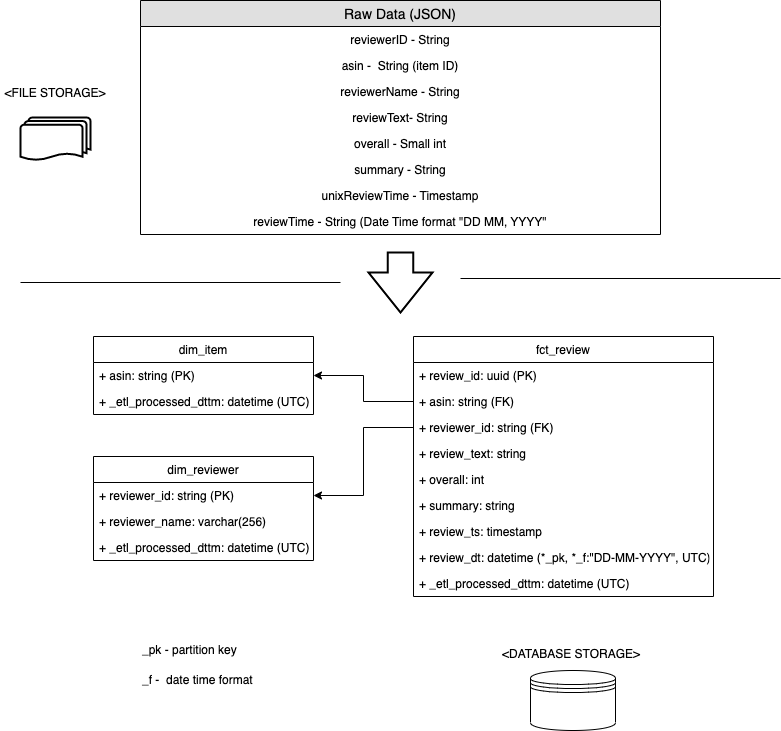

The diagram above was exported from draw.io. Its source (the exported page's mxGraphModel, read from the mxfile embedded in the PNG):
<mxGraphModel dx="1106" dy="892" grid="1" gridSize="10" guides="1" tooltips="1" connect="1" arrows="1" fold="1" page="1" pageScale="1" pageWidth="827" pageHeight="1169" math="0" shadow="0">
  <root>
    <mxCell id="0" />
    <mxCell id="1" parent="0" />
    <mxCell id="bHBlqcUbamEmP1C2zonD-1" value="Raw Data (JSON)" style="swimlane;fontStyle=0;childLayout=stackLayout;horizontal=1;startSize=26;fillColor=#e0e0e0;horizontalStack=0;resizeParent=1;resizeParentMax=0;resizeLast=0;collapsible=1;marginBottom=0;swimlaneFillColor=#ffffff;align=center;fontSize=14;" parent="1" vertex="1">
      <mxGeometry x="160" y="40" width="520" height="234" as="geometry" />
    </mxCell>
    <mxCell id="bHBlqcUbamEmP1C2zonD-2" value="reviewerID - String" style="text;strokeColor=none;fillColor=none;spacingLeft=4;spacingRight=4;overflow=hidden;rotatable=0;points=[[0,0.5],[1,0.5]];portConstraint=eastwest;fontSize=12;align=center;" parent="bHBlqcUbamEmP1C2zonD-1" vertex="1">
      <mxGeometry y="26" width="520" height="26" as="geometry" />
    </mxCell>
    <mxCell id="bHBlqcUbamEmP1C2zonD-3" value="asin -  String (item ID)" style="text;strokeColor=none;fillColor=none;spacingLeft=4;spacingRight=4;overflow=hidden;rotatable=0;points=[[0,0.5],[1,0.5]];portConstraint=eastwest;fontSize=12;align=center;" parent="bHBlqcUbamEmP1C2zonD-1" vertex="1">
      <mxGeometry y="52" width="520" height="26" as="geometry" />
    </mxCell>
    <mxCell id="bHBlqcUbamEmP1C2zonD-4" value="reviewerName - String&#10;" style="text;strokeColor=none;fillColor=none;spacingLeft=4;spacingRight=4;overflow=hidden;rotatable=0;points=[[0,0.5],[1,0.5]];portConstraint=eastwest;fontSize=12;align=center;" parent="bHBlqcUbamEmP1C2zonD-1" vertex="1">
      <mxGeometry y="78" width="520" height="26" as="geometry" />
    </mxCell>
    <mxCell id="bHBlqcUbamEmP1C2zonD-5" value="reviewText- String" style="text;strokeColor=none;fillColor=none;spacingLeft=4;spacingRight=4;overflow=hidden;rotatable=0;points=[[0,0.5],[1,0.5]];portConstraint=eastwest;fontSize=12;align=center;" parent="bHBlqcUbamEmP1C2zonD-1" vertex="1">
      <mxGeometry y="104" width="520" height="26" as="geometry" />
    </mxCell>
    <mxCell id="bHBlqcUbamEmP1C2zonD-6" value="overall - Small int" style="text;strokeColor=none;fillColor=none;spacingLeft=4;spacingRight=4;overflow=hidden;rotatable=0;points=[[0,0.5],[1,0.5]];portConstraint=eastwest;fontSize=12;align=center;" parent="bHBlqcUbamEmP1C2zonD-1" vertex="1">
      <mxGeometry y="130" width="520" height="26" as="geometry" />
    </mxCell>
    <mxCell id="bHBlqcUbamEmP1C2zonD-7" value="summary - String" style="text;strokeColor=none;fillColor=none;spacingLeft=4;spacingRight=4;overflow=hidden;rotatable=0;points=[[0,0.5],[1,0.5]];portConstraint=eastwest;fontSize=12;align=center;" parent="bHBlqcUbamEmP1C2zonD-1" vertex="1">
      <mxGeometry y="156" width="520" height="26" as="geometry" />
    </mxCell>
    <mxCell id="bHBlqcUbamEmP1C2zonD-8" value="unixReviewTime - Timestamp" style="text;strokeColor=none;fillColor=none;spacingLeft=4;spacingRight=4;overflow=hidden;rotatable=0;points=[[0,0.5],[1,0.5]];portConstraint=eastwest;fontSize=12;align=center;" parent="bHBlqcUbamEmP1C2zonD-1" vertex="1">
      <mxGeometry y="182" width="520" height="26" as="geometry" />
    </mxCell>
    <mxCell id="bHBlqcUbamEmP1C2zonD-9" value="reviewTime - String (Date Time format &quot;DD MM, YYYY&quot;" style="text;strokeColor=none;fillColor=none;spacingLeft=4;spacingRight=4;overflow=hidden;rotatable=0;points=[[0,0.5],[1,0.5]];portConstraint=eastwest;fontSize=12;align=center;" parent="bHBlqcUbamEmP1C2zonD-1" vertex="1">
      <mxGeometry y="208" width="520" height="26" as="geometry" />
    </mxCell>
    <mxCell id="bHBlqcUbamEmP1C2zonD-10" style="edgeStyle=orthogonalEdgeStyle;rounded=0;orthogonalLoop=1;jettySize=auto;html=1;exitX=1;exitY=0.5;exitDx=0;exitDy=0;" parent="bHBlqcUbamEmP1C2zonD-1" source="bHBlqcUbamEmP1C2zonD-5" target="bHBlqcUbamEmP1C2zonD-5" edge="1">
      <mxGeometry relative="1" as="geometry" />
    </mxCell>
    <mxCell id="bHBlqcUbamEmP1C2zonD-22" value="dim_reviewer" style="swimlane;fontStyle=0;childLayout=stackLayout;horizontal=1;startSize=26;fillColor=none;horizontalStack=0;resizeParent=1;resizeParentMax=0;resizeLast=0;collapsible=1;marginBottom=0;align=center;" parent="1" vertex="1">
      <mxGeometry x="113" y="496" width="220" height="104" as="geometry" />
    </mxCell>
    <mxCell id="bHBlqcUbamEmP1C2zonD-23" value="+ reviewer_id: string (PK)" style="text;strokeColor=none;fillColor=none;align=left;verticalAlign=top;spacingLeft=4;spacingRight=4;overflow=hidden;rotatable=0;points=[[0,0.5],[1,0.5]];portConstraint=eastwest;" parent="bHBlqcUbamEmP1C2zonD-22" vertex="1">
      <mxGeometry y="26" width="220" height="26" as="geometry" />
    </mxCell>
    <mxCell id="bHBlqcUbamEmP1C2zonD-24" value="+ reviewer_name: varchar(256)" style="text;strokeColor=none;fillColor=none;align=left;verticalAlign=top;spacingLeft=4;spacingRight=4;overflow=hidden;rotatable=0;points=[[0,0.5],[1,0.5]];portConstraint=eastwest;" parent="bHBlqcUbamEmP1C2zonD-22" vertex="1">
      <mxGeometry y="52" width="220" height="26" as="geometry" />
    </mxCell>
    <mxCell id="bHBlqcUbamEmP1C2zonD-31" value="+ _etl_processed_dttm: datetime (UTC)" style="text;strokeColor=none;fillColor=none;align=left;verticalAlign=top;spacingLeft=4;spacingRight=4;overflow=hidden;rotatable=0;points=[[0,0.5],[1,0.5]];portConstraint=eastwest;" parent="bHBlqcUbamEmP1C2zonD-22" vertex="1">
      <mxGeometry y="78" width="220" height="26" as="geometry" />
    </mxCell>
    <mxCell id="bHBlqcUbamEmP1C2zonD-27" value="dim_item" style="swimlane;fontStyle=0;childLayout=stackLayout;horizontal=1;startSize=26;fillColor=none;horizontalStack=0;resizeParent=1;resizeParentMax=0;resizeLast=0;collapsible=1;marginBottom=0;align=center;" parent="1" vertex="1">
      <mxGeometry x="113" y="376" width="220" height="78" as="geometry" />
    </mxCell>
    <mxCell id="bHBlqcUbamEmP1C2zonD-28" value="+ asin: string (PK)" style="text;strokeColor=none;fillColor=none;align=left;verticalAlign=top;spacingLeft=4;spacingRight=4;overflow=hidden;rotatable=0;points=[[0,0.5],[1,0.5]];portConstraint=eastwest;" parent="bHBlqcUbamEmP1C2zonD-27" vertex="1">
      <mxGeometry y="26" width="220" height="26" as="geometry" />
    </mxCell>
    <mxCell id="bHBlqcUbamEmP1C2zonD-29" value="+ _etl_processed_dttm: datetime (UTC)" style="text;strokeColor=none;fillColor=none;align=left;verticalAlign=top;spacingLeft=4;spacingRight=4;overflow=hidden;rotatable=0;points=[[0,0.5],[1,0.5]];portConstraint=eastwest;" parent="bHBlqcUbamEmP1C2zonD-27" vertex="1">
      <mxGeometry y="52" width="220" height="26" as="geometry" />
    </mxCell>
    <mxCell id="bHBlqcUbamEmP1C2zonD-32" value="fct_review" style="swimlane;fontStyle=0;childLayout=stackLayout;horizontal=1;startSize=26;fillColor=none;horizontalStack=0;resizeParent=1;resizeParentMax=0;resizeLast=0;collapsible=1;marginBottom=0;align=center;" parent="1" vertex="1">
      <mxGeometry x="433" y="376" width="300" height="260" as="geometry" />
    </mxCell>
    <mxCell id="bHBlqcUbamEmP1C2zonD-33" value="+ review_id: uuid (PK)" style="text;strokeColor=none;fillColor=none;align=left;verticalAlign=top;spacingLeft=4;spacingRight=4;overflow=hidden;rotatable=0;points=[[0,0.5],[1,0.5]];portConstraint=eastwest;" parent="bHBlqcUbamEmP1C2zonD-32" vertex="1">
      <mxGeometry y="26" width="300" height="26" as="geometry" />
    </mxCell>
    <mxCell id="bHBlqcUbamEmP1C2zonD-34" value="+ asin: string (FK)" style="text;strokeColor=none;fillColor=none;align=left;verticalAlign=top;spacingLeft=4;spacingRight=4;overflow=hidden;rotatable=0;points=[[0,0.5],[1,0.5]];portConstraint=eastwest;" parent="bHBlqcUbamEmP1C2zonD-32" vertex="1">
      <mxGeometry y="52" width="300" height="26" as="geometry" />
    </mxCell>
    <mxCell id="bHBlqcUbamEmP1C2zonD-35" value="+ reviewer_id: string (FK)" style="text;strokeColor=none;fillColor=none;align=left;verticalAlign=top;spacingLeft=4;spacingRight=4;overflow=hidden;rotatable=0;points=[[0,0.5],[1,0.5]];portConstraint=eastwest;" parent="bHBlqcUbamEmP1C2zonD-32" vertex="1">
      <mxGeometry y="78" width="300" height="26" as="geometry" />
    </mxCell>
    <mxCell id="bHBlqcUbamEmP1C2zonD-40" value="+ review_text: string " style="text;strokeColor=none;fillColor=none;align=left;verticalAlign=top;spacingLeft=4;spacingRight=4;overflow=hidden;rotatable=0;points=[[0,0.5],[1,0.5]];portConstraint=eastwest;" parent="bHBlqcUbamEmP1C2zonD-32" vertex="1">
      <mxGeometry y="104" width="300" height="26" as="geometry" />
    </mxCell>
    <mxCell id="bHBlqcUbamEmP1C2zonD-41" value="+ overall: int" style="text;strokeColor=none;fillColor=none;align=left;verticalAlign=top;spacingLeft=4;spacingRight=4;overflow=hidden;rotatable=0;points=[[0,0.5],[1,0.5]];portConstraint=eastwest;" parent="bHBlqcUbamEmP1C2zonD-32" vertex="1">
      <mxGeometry y="130" width="300" height="26" as="geometry" />
    </mxCell>
    <mxCell id="bHBlqcUbamEmP1C2zonD-42" value="+ summary: string " style="text;strokeColor=none;fillColor=none;align=left;verticalAlign=top;spacingLeft=4;spacingRight=4;overflow=hidden;rotatable=0;points=[[0,0.5],[1,0.5]];portConstraint=eastwest;" parent="bHBlqcUbamEmP1C2zonD-32" vertex="1">
      <mxGeometry y="156" width="300" height="26" as="geometry" />
    </mxCell>
    <mxCell id="bHBlqcUbamEmP1C2zonD-43" value="+ review_ts: timestamp" style="text;strokeColor=none;fillColor=none;align=left;verticalAlign=top;spacingLeft=4;spacingRight=4;overflow=hidden;rotatable=0;points=[[0,0.5],[1,0.5]];portConstraint=eastwest;" parent="bHBlqcUbamEmP1C2zonD-32" vertex="1">
      <mxGeometry y="182" width="300" height="26" as="geometry" />
    </mxCell>
    <mxCell id="bHBlqcUbamEmP1C2zonD-44" value="+ review_dt: datetime (*_pk, *_f:&quot;DD-MM-YYYY&quot;, UTC)" style="text;strokeColor=none;fillColor=none;align=left;verticalAlign=top;spacingLeft=4;spacingRight=4;overflow=hidden;rotatable=0;points=[[0,0.5],[1,0.5]];portConstraint=eastwest;" parent="bHBlqcUbamEmP1C2zonD-32" vertex="1">
      <mxGeometry y="208" width="300" height="26" as="geometry" />
    </mxCell>
    <mxCell id="bHBlqcUbamEmP1C2zonD-45" value="+ _etl_processed_dttm: datetime (UTC)" style="text;strokeColor=none;fillColor=none;align=left;verticalAlign=top;spacingLeft=4;spacingRight=4;overflow=hidden;rotatable=0;points=[[0,0.5],[1,0.5]];portConstraint=eastwest;" parent="bHBlqcUbamEmP1C2zonD-32" vertex="1">
      <mxGeometry y="234" width="300" height="26" as="geometry" />
    </mxCell>
    <mxCell id="bHBlqcUbamEmP1C2zonD-37" style="edgeStyle=orthogonalEdgeStyle;rounded=0;orthogonalLoop=1;jettySize=auto;html=1;entryX=1;entryY=0.5;entryDx=0;entryDy=0;exitX=0;exitY=0.5;exitDx=0;exitDy=0;" parent="1" source="bHBlqcUbamEmP1C2zonD-34" target="bHBlqcUbamEmP1C2zonD-28" edge="1">
      <mxGeometry relative="1" as="geometry" />
    </mxCell>
    <mxCell id="bHBlqcUbamEmP1C2zonD-38" style="edgeStyle=orthogonalEdgeStyle;rounded=0;orthogonalLoop=1;jettySize=auto;html=1;entryX=1;entryY=0.5;entryDx=0;entryDy=0;" parent="1" source="bHBlqcUbamEmP1C2zonD-35" target="bHBlqcUbamEmP1C2zonD-23" edge="1">
      <mxGeometry relative="1" as="geometry" />
    </mxCell>
    <mxCell id="bHBlqcUbamEmP1C2zonD-46" value="_pk - partition key" style="text;html=1;strokeColor=none;fillColor=none;align=left;verticalAlign=middle;whiteSpace=wrap;rounded=0;" parent="1" vertex="1">
      <mxGeometry x="160" y="680" width="120" height="20" as="geometry" />
    </mxCell>
    <mxCell id="bHBlqcUbamEmP1C2zonD-47" value="_f -&amp;nbsp; date time format" style="text;html=1;strokeColor=none;fillColor=none;align=left;verticalAlign=middle;whiteSpace=wrap;rounded=0;" parent="1" vertex="1">
      <mxGeometry x="160" y="710" width="120" height="20" as="geometry" />
    </mxCell>
    <mxCell id="bHBlqcUbamEmP1C2zonD-53" value="" style="verticalLabelPosition=bottom;verticalAlign=top;html=1;strokeWidth=2;shape=mxgraph.arrows2.arrow;dy=0.6;dx=40;notch=0;align=left;rotation=90;" parent="1" vertex="1">
      <mxGeometry x="390" y="290" width="60" height="64" as="geometry" />
    </mxCell>
    <mxCell id="bHBlqcUbamEmP1C2zonD-56" value="" style="line;strokeWidth=1;fillColor=none;align=left;verticalAlign=middle;spacingTop=-1;spacingLeft=3;spacingRight=3;rotatable=0;labelPosition=right;points=[];portConstraint=eastwest;fontSize=12;" parent="1" vertex="1">
      <mxGeometry x="40" y="318" width="320" height="8" as="geometry" />
    </mxCell>
    <mxCell id="bHBlqcUbamEmP1C2zonD-57" value="" style="line;strokeWidth=1;fillColor=none;align=left;verticalAlign=middle;spacingTop=-1;spacingLeft=3;spacingRight=3;rotatable=0;labelPosition=right;points=[];portConstraint=eastwest;fontSize=12;" parent="1" vertex="1">
      <mxGeometry x="480" y="314" width="320" height="8" as="geometry" />
    </mxCell>
    <mxCell id="bHBlqcUbamEmP1C2zonD-58" value="&amp;lt;FILE STORAGE&amp;gt;" style="text;html=1;strokeColor=none;fillColor=none;align=center;verticalAlign=middle;whiteSpace=wrap;rounded=0;" parent="1" vertex="1">
      <mxGeometry x="20" y="108" width="110" height="49" as="geometry" />
    </mxCell>
    <mxCell id="bHBlqcUbamEmP1C2zonD-59" value="&amp;lt;DATABASE STORAGE&amp;gt;" style="text;html=1;" parent="1" vertex="1">
      <mxGeometry x="520" y="680" width="150" height="30" as="geometry" />
    </mxCell>
    <mxCell id="bHBlqcUbamEmP1C2zonD-60" value="" style="strokeWidth=2;html=1;shape=mxgraph.flowchart.multi-document;whiteSpace=wrap;align=left;" parent="1" vertex="1">
      <mxGeometry x="40" y="157" width="70" height="43" as="geometry" />
    </mxCell>
    <mxCell id="bHBlqcUbamEmP1C2zonD-61" value="" style="shape=datastore;whiteSpace=wrap;html=1;align=left;" parent="1" vertex="1">
      <mxGeometry x="550" y="710" width="85" height="60" as="geometry" />
    </mxCell>
  </root>
</mxGraphModel>